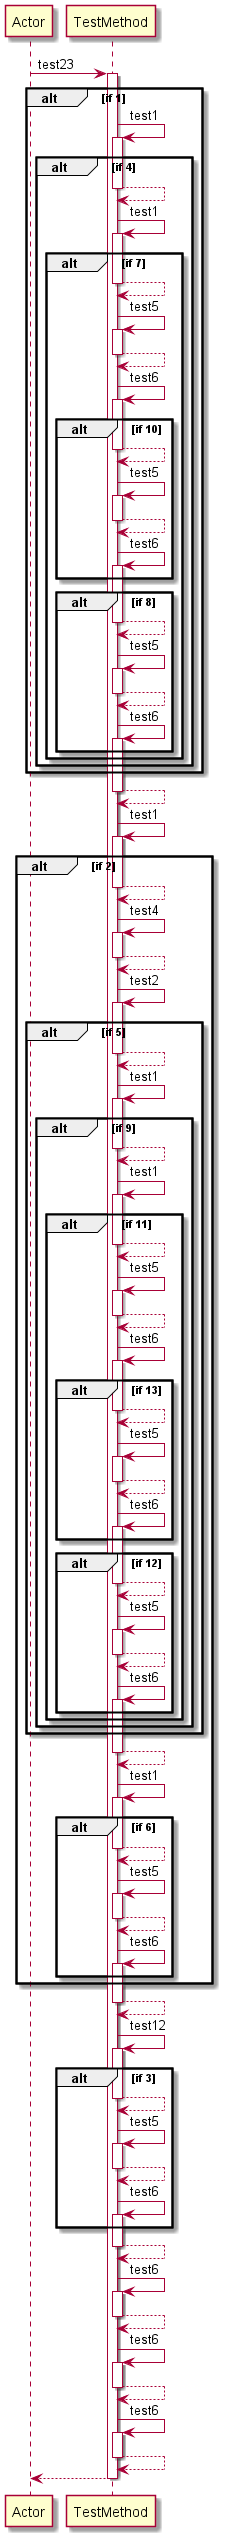

The diagram above was rendered by PlantUML. Its source (embedded in the PNG):
@startuml 
participant Actor 
Actor -> TestMethod: test23
activate TestMethod
alt if 1
TestMethod -> TestMethod: test1
activate TestMethod
alt if 4
TestMethod-->TestMethod
deactivate TestMethod
TestMethod -> TestMethod: test1
activate TestMethod
alt if 7
TestMethod-->TestMethod
deactivate TestMethod
TestMethod -> TestMethod: test5
activate TestMethod
TestMethod-->TestMethod
deactivate TestMethod
TestMethod -> TestMethod: test6
activate TestMethod
alt if 10
TestMethod-->TestMethod
deactivate TestMethod
TestMethod -> TestMethod: test5
activate TestMethod
TestMethod-->TestMethod
deactivate TestMethod
TestMethod -> TestMethod: test6
activate TestMethod
end 
alt if 8
TestMethod-->TestMethod
deactivate TestMethod
TestMethod -> TestMethod: test5
activate TestMethod
TestMethod-->TestMethod
deactivate TestMethod
TestMethod -> TestMethod: test6
activate TestMethod
end 
end 
end 
end 
TestMethod-->TestMethod
deactivate TestMethod
TestMethod -> TestMethod: test1
activate TestMethod
alt if 2
TestMethod-->TestMethod
deactivate TestMethod
TestMethod -> TestMethod: test4
activate TestMethod
TestMethod-->TestMethod
deactivate TestMethod
TestMethod -> TestMethod: test2
activate TestMethod
alt if 5
TestMethod-->TestMethod
deactivate TestMethod
TestMethod -> TestMethod: test1
activate TestMethod
alt if 9
TestMethod-->TestMethod
deactivate TestMethod
TestMethod -> TestMethod: test1
activate TestMethod
alt if 11
TestMethod-->TestMethod
deactivate TestMethod
TestMethod -> TestMethod: test5
activate TestMethod
TestMethod-->TestMethod
deactivate TestMethod
TestMethod -> TestMethod: test6
activate TestMethod
alt if 13
TestMethod-->TestMethod
deactivate TestMethod
TestMethod -> TestMethod: test5
activate TestMethod
TestMethod-->TestMethod
deactivate TestMethod
TestMethod -> TestMethod: test6
activate TestMethod
end 
alt if 12
TestMethod-->TestMethod
deactivate TestMethod
TestMethod -> TestMethod: test5
activate TestMethod
TestMethod-->TestMethod
deactivate TestMethod
TestMethod -> TestMethod: test6
activate TestMethod
end 
end 
end 
end 
TestMethod-->TestMethod
deactivate TestMethod
TestMethod -> TestMethod: test1
activate TestMethod
alt if 6
TestMethod-->TestMethod
deactivate TestMethod
TestMethod -> TestMethod: test5
activate TestMethod
TestMethod-->TestMethod
deactivate TestMethod
TestMethod -> TestMethod: test6
activate TestMethod
end 
end 
TestMethod-->TestMethod
deactivate TestMethod
TestMethod -> TestMethod: test12
activate TestMethod
alt if 3
TestMethod-->TestMethod
deactivate TestMethod
TestMethod -> TestMethod: test5
activate TestMethod
TestMethod-->TestMethod
deactivate TestMethod
TestMethod -> TestMethod: test6
activate TestMethod
end 
TestMethod-->TestMethod
deactivate TestMethod
TestMethod -> TestMethod: test6
activate TestMethod
TestMethod-->TestMethod
deactivate TestMethod
TestMethod -> TestMethod: test6
activate TestMethod
TestMethod-->TestMethod
deactivate TestMethod
TestMethod -> TestMethod: test6
activate TestMethod
TestMethod-->TestMethod
deactivate TestMethod
return 
@enduml